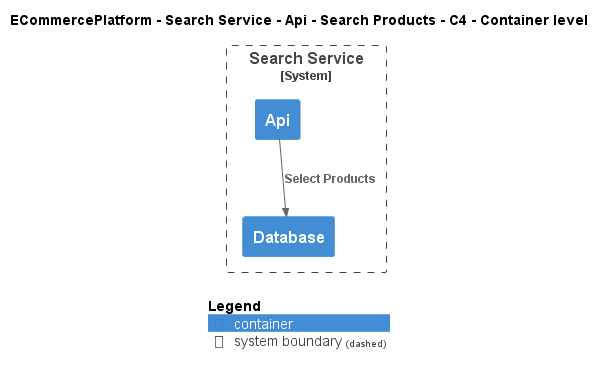

The diagram above was rendered by PlantUML. Its source (embedded in the PNG):
@startuml
!include ..\..\..\..\..\..\..\.c4s\C4_Container.puml

AddElementTag("c4interflow:lifecycle:new", $bgColor=green, $fontColor=#ffffff, $borderColor=green, $shadowing="False")
AddElementTag("c4interflow:lifecycle:changed", $bgColor=orange, $fontColor=#ffffff, $borderColor=orange, $shadowing="False")
AddElementTag("c4interflow:lifecycle:removed", $bgColor=red, $fontColor=#ffffff, $borderColor=red, $shadowing="False")

AddRelTag("c4interflow:lifecycle:new", $textColor=green, $lineColor=green)
AddRelTag("c4interflow:lifecycle:changed", $textColor=orange, $lineColor=orange)
AddRelTag("c4interflow:lifecycle:removed", $textColor=red, $lineColor=red)

SHOW_PERSON_PORTRAIT()
LAYOUT_TOP_DOWN()

skinparam linetype polyline

title ECommercePlatform - Search Service - Api - Search Products - C4 - Container level


System_Boundary(ECommercePlatform.SoftwareSystems.SearchService, "Search Service") {
    Container(ECommercePlatform.SoftwareSystems.SearchService.Containers.Api, "Api", "", "")
    Container(ECommercePlatform.SoftwareSystems.SearchService.Containers.Database, "Database", "", "")
}

Rel(ECommercePlatform.SoftwareSystems.SearchService.Containers.Api, ECommercePlatform.SoftwareSystems.SearchService.Containers.Database, "Select Products")


SHOW_LEGEND()
@enduml